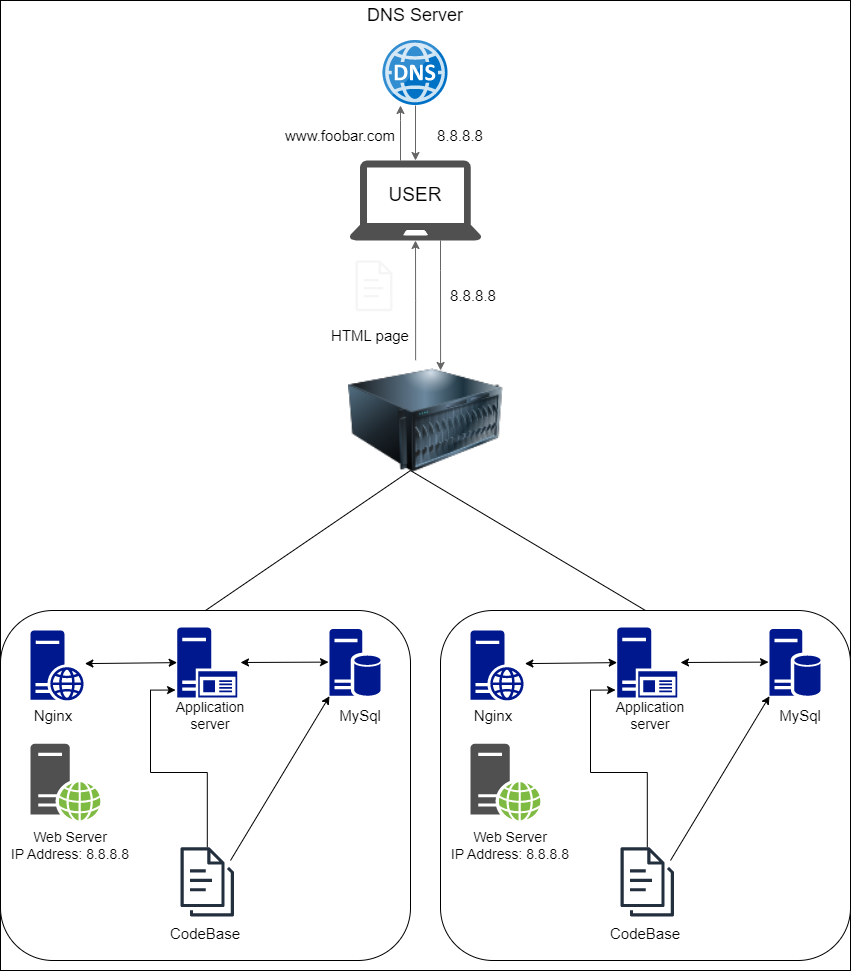

The diagram above was exported from draw.io. Its source (the exported page's mxGraphModel, read from the mxfile embedded in the PNG):
<mxGraphModel dx="1000" dy="515" grid="1" gridSize="10" guides="1" tooltips="1" connect="1" arrows="1" fold="1" page="1" pageScale="1" pageWidth="850" pageHeight="1100" math="0" shadow="0">
  <root>
    <mxCell id="0" />
    <mxCell id="1" parent="0" />
    <mxCell id="trTn6QfbSd9eLuQXyOKs-2" value="" style="rounded=0;whiteSpace=wrap;html=1;" vertex="1" parent="1">
      <mxGeometry width="850" height="970" as="geometry" />
    </mxCell>
    <mxCell id="-Crltvuva-KrNo46Ro9v-7" value="" style="edgeStyle=orthogonalEdgeStyle;rounded=0;orthogonalLoop=1;jettySize=auto;html=1;fillColor=#f5f5f5;strokeColor=#666666;" parent="1" source="-Crltvuva-KrNo46Ro9v-2" target="-Crltvuva-KrNo46Ro9v-4" edge="1">
      <mxGeometry relative="1" as="geometry" />
    </mxCell>
    <mxCell id="-Crltvuva-KrNo46Ro9v-2" value="" style="image;sketch=0;aspect=fixed;html=1;points=[];align=center;fontSize=12;image=img/lib/mscae/DNS.svg;" parent="1" vertex="1">
      <mxGeometry x="382.5" y="40" width="65" height="65" as="geometry" />
    </mxCell>
    <mxCell id="-Crltvuva-KrNo46Ro9v-3" value="&lt;font style=&quot;font-size: 18px;&quot;&gt;DNS Server&lt;/font&gt;" style="text;html=1;strokeColor=none;fillColor=none;align=center;verticalAlign=middle;whiteSpace=wrap;rounded=0;" parent="1" vertex="1">
      <mxGeometry x="355" width="120" height="30" as="geometry" />
    </mxCell>
    <mxCell id="-Crltvuva-KrNo46Ro9v-5" value="" style="edgeStyle=orthogonalEdgeStyle;rounded=0;orthogonalLoop=1;jettySize=auto;html=1;fillColor=#f5f5f5;strokeColor=#666666;" parent="1" source="-Crltvuva-KrNo46Ro9v-4" target="-Crltvuva-KrNo46Ro9v-2" edge="1">
      <mxGeometry relative="1" as="geometry">
        <Array as="points">
          <mxPoint x="400" y="120" />
          <mxPoint x="400" y="120" />
        </Array>
      </mxGeometry>
    </mxCell>
    <mxCell id="-Crltvuva-KrNo46Ro9v-22" style="edgeStyle=orthogonalEdgeStyle;rounded=0;orthogonalLoop=1;jettySize=auto;html=1;entryX=0.594;entryY=0.083;entryDx=0;entryDy=0;entryPerimeter=0;fillColor=#f5f5f5;strokeColor=#666666;" parent="1" source="-Crltvuva-KrNo46Ro9v-4" target="-Crltvuva-KrNo46Ro9v-10" edge="1">
      <mxGeometry relative="1" as="geometry">
        <Array as="points">
          <mxPoint x="440" y="270" />
          <mxPoint x="440" y="270" />
        </Array>
      </mxGeometry>
    </mxCell>
    <mxCell id="-Crltvuva-KrNo46Ro9v-4" value="" style="sketch=0;pointerEvents=1;shadow=0;dashed=0;html=1;strokeColor=none;fillColor=#505050;labelPosition=center;verticalLabelPosition=bottom;verticalAlign=top;outlineConnect=0;align=center;shape=mxgraph.office.devices.laptop;" parent="1" vertex="1">
      <mxGeometry x="349" y="160" width="132" height="80" as="geometry" />
    </mxCell>
    <mxCell id="-Crltvuva-KrNo46Ro9v-8" value="" style="rounded=1;whiteSpace=wrap;html=1;" parent="1" vertex="1">
      <mxGeometry y="610" width="410" height="350" as="geometry" />
    </mxCell>
    <mxCell id="-Crltvuva-KrNo46Ro9v-16" style="edgeStyle=orthogonalEdgeStyle;rounded=0;orthogonalLoop=1;jettySize=auto;html=1;exitX=0.433;exitY=-0.002;exitDx=0;exitDy=0;exitPerimeter=0;fillColor=#f5f5f5;strokeColor=#666666;" parent="1" source="-Crltvuva-KrNo46Ro9v-10" target="-Crltvuva-KrNo46Ro9v-4" edge="1">
      <mxGeometry relative="1" as="geometry">
        <mxPoint x="387" y="240" as="targetPoint" />
        <Array as="points" />
      </mxGeometry>
    </mxCell>
    <mxCell id="-Crltvuva-KrNo46Ro9v-10" value="" style="image;html=1;image=img/lib/clip_art/computers/Server_128x128.png" parent="1" vertex="1">
      <mxGeometry x="348" y="360" width="155" height="120" as="geometry" />
    </mxCell>
    <mxCell id="-Crltvuva-KrNo46Ro9v-18" value="&lt;font style=&quot;font-size: 15px;&quot;&gt;www.foobar.com&lt;/font&gt;" style="text;html=1;strokeColor=none;fillColor=none;align=center;verticalAlign=middle;whiteSpace=wrap;rounded=0;" parent="1" vertex="1">
      <mxGeometry x="300" y="120" width="80" height="30" as="geometry" />
    </mxCell>
    <mxCell id="-Crltvuva-KrNo46Ro9v-19" value="&lt;font style=&quot;font-size: 15px;&quot;&gt;8.8.8.8&lt;/font&gt;" style="text;html=1;strokeColor=none;fillColor=none;align=center;verticalAlign=middle;whiteSpace=wrap;rounded=0;" parent="1" vertex="1">
      <mxGeometry x="430" y="120" width="60" height="30" as="geometry" />
    </mxCell>
    <mxCell id="-Crltvuva-KrNo46Ro9v-20" value="&lt;font style=&quot;font-size: 19px;&quot;&gt;USER&lt;/font&gt;" style="text;html=1;strokeColor=none;fillColor=none;align=center;verticalAlign=middle;whiteSpace=wrap;rounded=0;" parent="1" vertex="1">
      <mxGeometry x="385" y="180" width="60" height="30" as="geometry" />
    </mxCell>
    <mxCell id="-Crltvuva-KrNo46Ro9v-21" value="&lt;font style=&quot;font-size: 15px;&quot;&gt;8.8.8.8&lt;/font&gt;" style="text;html=1;strokeColor=none;fillColor=none;align=center;verticalAlign=middle;whiteSpace=wrap;rounded=0;" parent="1" vertex="1">
      <mxGeometry x="443" y="280" width="60" height="30" as="geometry" />
    </mxCell>
    <mxCell id="-Crltvuva-KrNo46Ro9v-23" value="" style="sketch=0;outlineConnect=0;fontColor=#333333;fillColor=#f5f5f5;strokeColor=#666666;dashed=0;verticalLabelPosition=bottom;verticalAlign=top;align=center;html=1;fontSize=12;fontStyle=0;aspect=fixed;pointerEvents=1;shape=mxgraph.aws4.document;" parent="1" vertex="1">
      <mxGeometry x="355" y="260" width="37" height="50.63" as="geometry" />
    </mxCell>
    <mxCell id="-Crltvuva-KrNo46Ro9v-24" value="&lt;font style=&quot;font-size: 15px;&quot;&gt;HTML page&lt;/font&gt;" style="text;html=1;strokeColor=none;fillColor=none;align=center;verticalAlign=middle;whiteSpace=wrap;rounded=0;" parent="1" vertex="1">
      <mxGeometry x="330" y="320" width="80" height="30" as="geometry" />
    </mxCell>
    <mxCell id="-Crltvuva-KrNo46Ro9v-25" value="" style="sketch=0;aspect=fixed;pointerEvents=1;shadow=0;dashed=0;html=1;strokeColor=none;labelPosition=center;verticalLabelPosition=bottom;verticalAlign=top;align=center;fillColor=#00188D;shape=mxgraph.mscae.enterprise.web_server" parent="1" vertex="1">
      <mxGeometry x="30" y="630" width="53.2" height="70" as="geometry" />
    </mxCell>
    <mxCell id="-Crltvuva-KrNo46Ro9v-27" value="" style="sketch=0;aspect=fixed;pointerEvents=1;shadow=0;dashed=0;html=1;strokeColor=none;labelPosition=center;verticalLabelPosition=bottom;verticalAlign=top;align=center;fillColor=#00188D;shape=mxgraph.mscae.enterprise.application_server2" parent="1" vertex="1">
      <mxGeometry x="176.65" y="627.1199999999999" width="60.2" height="70" as="geometry" />
    </mxCell>
    <mxCell id="-Crltvuva-KrNo46Ro9v-28" value="" style="sketch=0;aspect=fixed;pointerEvents=1;shadow=0;dashed=0;html=1;strokeColor=none;labelPosition=center;verticalLabelPosition=bottom;verticalAlign=top;align=center;fillColor=#00188D;shape=mxgraph.mscae.enterprise.database_server" parent="1" vertex="1">
      <mxGeometry x="329" y="628.56" width="51" height="67.11" as="geometry" />
    </mxCell>
    <mxCell id="-Crltvuva-KrNo46Ro9v-29" value="" style="sketch=0;pointerEvents=1;shadow=0;dashed=0;html=1;strokeColor=none;fillColor=#505050;labelPosition=center;verticalLabelPosition=bottom;verticalAlign=top;outlineConnect=0;align=center;shape=mxgraph.office.servers.web_server_green;" parent="1" vertex="1">
      <mxGeometry x="30" y="743.25" width="70" height="76.75" as="geometry" />
    </mxCell>
    <mxCell id="-Crltvuva-KrNo46Ro9v-43" style="edgeStyle=orthogonalEdgeStyle;rounded=0;orthogonalLoop=1;jettySize=auto;html=1;entryX=-0.026;entryY=0.892;entryDx=0;entryDy=0;entryPerimeter=0;" parent="1" source="-Crltvuva-KrNo46Ro9v-30" target="-Crltvuva-KrNo46Ro9v-27" edge="1">
      <mxGeometry relative="1" as="geometry">
        <mxPoint x="170" y="690" as="targetPoint" />
        <Array as="points">
          <mxPoint x="207" y="772" />
          <mxPoint x="150" y="772" />
          <mxPoint x="150" y="690" />
        </Array>
      </mxGeometry>
    </mxCell>
    <mxCell id="-Crltvuva-KrNo46Ro9v-30" value="" style="sketch=0;outlineConnect=0;fontColor=#232F3E;gradientColor=none;fillColor=#232F3D;strokeColor=none;dashed=0;verticalLabelPosition=bottom;verticalAlign=top;align=center;html=1;fontSize=12;fontStyle=0;aspect=fixed;pointerEvents=1;shape=mxgraph.aws4.documents3;" parent="1" vertex="1">
      <mxGeometry x="180" y="844.79" width="53.5" height="73.21" as="geometry" />
    </mxCell>
    <mxCell id="-Crltvuva-KrNo46Ro9v-31" value="&lt;font style=&quot;font-size: 15px;&quot;&gt;Nginx&lt;/font&gt;" style="text;html=1;strokeColor=none;fillColor=none;align=center;verticalAlign=middle;whiteSpace=wrap;rounded=0;" parent="1" vertex="1">
      <mxGeometry x="23.19999999999999" y="700" width="60" height="30" as="geometry" />
    </mxCell>
    <mxCell id="-Crltvuva-KrNo46Ro9v-32" value="&lt;font style=&quot;font-size: 14px;&quot;&gt;Application server&lt;/font&gt;" style="text;html=1;strokeColor=none;fillColor=none;align=center;verticalAlign=middle;whiteSpace=wrap;rounded=0;" parent="1" vertex="1">
      <mxGeometry x="179.99999999999997" y="700" width="60" height="30" as="geometry" />
    </mxCell>
    <mxCell id="-Crltvuva-KrNo46Ro9v-33" value="&lt;font style=&quot;font-size: 15px;&quot;&gt;MySql&lt;/font&gt;" style="text;html=1;strokeColor=none;fillColor=none;align=center;verticalAlign=middle;whiteSpace=wrap;rounded=0;" parent="1" vertex="1">
      <mxGeometry x="330" y="700" width="60" height="30" as="geometry" />
    </mxCell>
    <mxCell id="-Crltvuva-KrNo46Ro9v-34" value="&lt;font style=&quot;font-size: 15px;&quot;&gt;CodeBase&lt;/font&gt;" style="text;html=1;strokeColor=none;fillColor=none;align=center;verticalAlign=middle;whiteSpace=wrap;rounded=0;" parent="1" vertex="1">
      <mxGeometry x="175" y="918" width="60" height="30" as="geometry" />
    </mxCell>
    <mxCell id="-Crltvuva-KrNo46Ro9v-35" value="&lt;font style=&quot;font-size: 14px;&quot;&gt;Web Server&lt;br&gt;IP Address: 8.8.8.8&lt;/font&gt;" style="text;html=1;strokeColor=none;fillColor=none;align=center;verticalAlign=middle;whiteSpace=wrap;rounded=0;" parent="1" vertex="1">
      <mxGeometry y="830" width="140" height="30" as="geometry" />
    </mxCell>
    <mxCell id="-Crltvuva-KrNo46Ro9v-40" value="" style="endArrow=classic;startArrow=classic;html=1;rounded=0;entryX=1.022;entryY=0.473;entryDx=0;entryDy=0;entryPerimeter=0;exitX=0;exitY=0.5;exitDx=0;exitDy=0;exitPerimeter=0;" parent="1" source="-Crltvuva-KrNo46Ro9v-27" target="-Crltvuva-KrNo46Ro9v-25" edge="1">
      <mxGeometry width="50" height="50" relative="1" as="geometry">
        <mxPoint x="70" y="750" as="sourcePoint" />
        <mxPoint x="120" y="700" as="targetPoint" />
      </mxGeometry>
    </mxCell>
    <mxCell id="-Crltvuva-KrNo46Ro9v-41" value="" style="endArrow=classic;startArrow=classic;html=1;rounded=0;exitX=0;exitY=0.5;exitDx=0;exitDy=0;exitPerimeter=0;" parent="1" edge="1">
      <mxGeometry width="50" height="50" relative="1" as="geometry">
        <mxPoint x="328" y="661.61" as="sourcePoint" />
        <mxPoint x="240" y="662" as="targetPoint" />
      </mxGeometry>
    </mxCell>
    <mxCell id="-Crltvuva-KrNo46Ro9v-42" value="" style="endArrow=classic;html=1;rounded=0;entryX=0;entryY=1;entryDx=0;entryDy=0;entryPerimeter=0;" parent="1" target="-Crltvuva-KrNo46Ro9v-28" edge="1">
      <mxGeometry width="50" height="50" relative="1" as="geometry">
        <mxPoint x="230" y="860" as="sourcePoint" />
        <mxPoint x="280" y="810" as="targetPoint" />
      </mxGeometry>
    </mxCell>
    <mxCell id="-Crltvuva-KrNo46Ro9v-44" value="" style="rounded=1;whiteSpace=wrap;html=1;" parent="1" vertex="1">
      <mxGeometry x="440" y="610" width="410" height="350" as="geometry" />
    </mxCell>
    <mxCell id="-Crltvuva-KrNo46Ro9v-45" value="" style="sketch=0;aspect=fixed;pointerEvents=1;shadow=0;dashed=0;html=1;strokeColor=none;labelPosition=center;verticalLabelPosition=bottom;verticalAlign=top;align=center;fillColor=#00188D;shape=mxgraph.mscae.enterprise.web_server" parent="1" vertex="1">
      <mxGeometry x="470" y="630" width="53.2" height="70" as="geometry" />
    </mxCell>
    <mxCell id="-Crltvuva-KrNo46Ro9v-46" value="" style="sketch=0;aspect=fixed;pointerEvents=1;shadow=0;dashed=0;html=1;strokeColor=none;labelPosition=center;verticalLabelPosition=bottom;verticalAlign=top;align=center;fillColor=#00188D;shape=mxgraph.mscae.enterprise.application_server2" parent="1" vertex="1">
      <mxGeometry x="616.65" y="627.1199999999999" width="60.2" height="70" as="geometry" />
    </mxCell>
    <mxCell id="-Crltvuva-KrNo46Ro9v-47" value="" style="sketch=0;aspect=fixed;pointerEvents=1;shadow=0;dashed=0;html=1;strokeColor=none;labelPosition=center;verticalLabelPosition=bottom;verticalAlign=top;align=center;fillColor=#00188D;shape=mxgraph.mscae.enterprise.database_server" parent="1" vertex="1">
      <mxGeometry x="769" y="628.56" width="51" height="67.11" as="geometry" />
    </mxCell>
    <mxCell id="-Crltvuva-KrNo46Ro9v-48" value="" style="sketch=0;pointerEvents=1;shadow=0;dashed=0;html=1;strokeColor=none;fillColor=#505050;labelPosition=center;verticalLabelPosition=bottom;verticalAlign=top;outlineConnect=0;align=center;shape=mxgraph.office.servers.web_server_green;" parent="1" vertex="1">
      <mxGeometry x="470" y="743.25" width="70" height="76.75" as="geometry" />
    </mxCell>
    <mxCell id="-Crltvuva-KrNo46Ro9v-49" style="edgeStyle=orthogonalEdgeStyle;rounded=0;orthogonalLoop=1;jettySize=auto;html=1;entryX=-0.026;entryY=0.892;entryDx=0;entryDy=0;entryPerimeter=0;" parent="1" source="-Crltvuva-KrNo46Ro9v-50" target="-Crltvuva-KrNo46Ro9v-46" edge="1">
      <mxGeometry relative="1" as="geometry">
        <mxPoint x="610" y="690" as="targetPoint" />
        <Array as="points">
          <mxPoint x="647" y="772" />
          <mxPoint x="590" y="772" />
          <mxPoint x="590" y="690" />
        </Array>
      </mxGeometry>
    </mxCell>
    <mxCell id="-Crltvuva-KrNo46Ro9v-50" value="" style="sketch=0;outlineConnect=0;fontColor=#232F3E;gradientColor=none;fillColor=#232F3D;strokeColor=none;dashed=0;verticalLabelPosition=bottom;verticalAlign=top;align=center;html=1;fontSize=12;fontStyle=0;aspect=fixed;pointerEvents=1;shape=mxgraph.aws4.documents3;" parent="1" vertex="1">
      <mxGeometry x="620" y="844.79" width="53.5" height="73.21" as="geometry" />
    </mxCell>
    <mxCell id="-Crltvuva-KrNo46Ro9v-51" value="&lt;font style=&quot;font-size: 15px;&quot;&gt;Nginx&lt;/font&gt;" style="text;html=1;strokeColor=none;fillColor=none;align=center;verticalAlign=middle;whiteSpace=wrap;rounded=0;" parent="1" vertex="1">
      <mxGeometry x="463.2" y="700" width="60" height="30" as="geometry" />
    </mxCell>
    <mxCell id="-Crltvuva-KrNo46Ro9v-52" value="&lt;font style=&quot;font-size: 14px;&quot;&gt;Application server&lt;/font&gt;" style="text;html=1;strokeColor=none;fillColor=none;align=center;verticalAlign=middle;whiteSpace=wrap;rounded=0;" parent="1" vertex="1">
      <mxGeometry x="620" y="700" width="60" height="30" as="geometry" />
    </mxCell>
    <mxCell id="-Crltvuva-KrNo46Ro9v-53" value="&lt;font style=&quot;font-size: 15px;&quot;&gt;MySql&lt;/font&gt;" style="text;html=1;strokeColor=none;fillColor=none;align=center;verticalAlign=middle;whiteSpace=wrap;rounded=0;" parent="1" vertex="1">
      <mxGeometry x="770" y="700" width="60" height="30" as="geometry" />
    </mxCell>
    <mxCell id="-Crltvuva-KrNo46Ro9v-54" value="&lt;font style=&quot;font-size: 15px;&quot;&gt;CodeBase&lt;/font&gt;" style="text;html=1;strokeColor=none;fillColor=none;align=center;verticalAlign=middle;whiteSpace=wrap;rounded=0;" parent="1" vertex="1">
      <mxGeometry x="615" y="918" width="60" height="30" as="geometry" />
    </mxCell>
    <mxCell id="-Crltvuva-KrNo46Ro9v-55" value="&lt;font style=&quot;font-size: 14px;&quot;&gt;Web Server&lt;br&gt;IP Address: 8.8.8.8&lt;/font&gt;" style="text;html=1;strokeColor=none;fillColor=none;align=center;verticalAlign=middle;whiteSpace=wrap;rounded=0;" parent="1" vertex="1">
      <mxGeometry x="440" y="830" width="140" height="30" as="geometry" />
    </mxCell>
    <mxCell id="-Crltvuva-KrNo46Ro9v-56" value="" style="endArrow=classic;startArrow=classic;html=1;rounded=0;entryX=1.022;entryY=0.473;entryDx=0;entryDy=0;entryPerimeter=0;exitX=0;exitY=0.5;exitDx=0;exitDy=0;exitPerimeter=0;" parent="1" source="-Crltvuva-KrNo46Ro9v-46" target="-Crltvuva-KrNo46Ro9v-45" edge="1">
      <mxGeometry width="50" height="50" relative="1" as="geometry">
        <mxPoint x="510" y="750" as="sourcePoint" />
        <mxPoint x="560" y="700" as="targetPoint" />
      </mxGeometry>
    </mxCell>
    <mxCell id="-Crltvuva-KrNo46Ro9v-57" value="" style="endArrow=classic;startArrow=classic;html=1;rounded=0;exitX=0;exitY=0.5;exitDx=0;exitDy=0;exitPerimeter=0;" parent="1" edge="1">
      <mxGeometry width="50" height="50" relative="1" as="geometry">
        <mxPoint x="768" y="661.61" as="sourcePoint" />
        <mxPoint x="680" y="662" as="targetPoint" />
      </mxGeometry>
    </mxCell>
    <mxCell id="-Crltvuva-KrNo46Ro9v-58" value="" style="endArrow=classic;html=1;rounded=0;entryX=0;entryY=1;entryDx=0;entryDy=0;entryPerimeter=0;" parent="1" target="-Crltvuva-KrNo46Ro9v-47" edge="1">
      <mxGeometry width="50" height="50" relative="1" as="geometry">
        <mxPoint x="670" y="860" as="sourcePoint" />
        <mxPoint x="720" y="810" as="targetPoint" />
      </mxGeometry>
    </mxCell>
    <mxCell id="-Crltvuva-KrNo46Ro9v-59" value="" style="endArrow=none;html=1;rounded=0;exitX=0.5;exitY=0;exitDx=0;exitDy=0;" parent="1" source="-Crltvuva-KrNo46Ro9v-8" edge="1">
      <mxGeometry width="50" height="50" relative="1" as="geometry">
        <mxPoint x="270" y="730" as="sourcePoint" />
        <mxPoint x="410" y="470" as="targetPoint" />
      </mxGeometry>
    </mxCell>
    <mxCell id="-Crltvuva-KrNo46Ro9v-60" value="" style="endArrow=none;html=1;rounded=0;exitX=0.4;exitY=0.917;exitDx=0;exitDy=0;exitPerimeter=0;entryX=0.5;entryY=0;entryDx=0;entryDy=0;" parent="1" source="-Crltvuva-KrNo46Ro9v-10" target="-Crltvuva-KrNo46Ro9v-44" edge="1">
      <mxGeometry width="50" height="50" relative="1" as="geometry">
        <mxPoint x="270" y="720" as="sourcePoint" />
        <mxPoint x="320" y="670" as="targetPoint" />
      </mxGeometry>
    </mxCell>
  </root>
</mxGraphModel>